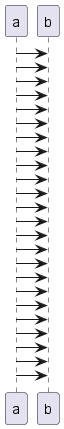

The diagram above was rendered by PlantUML. Its source (embedded in the PNG):
@startuml
a->b
a->b
a->b
a->b
a->b
a->b
a->b
a->b
a->b
a->b
a->b
a->b
a->b
a->b
a->b
a->b
a->b
a->b
a->b
a->b
a->b
a->b
a->b
a->b
@enduml